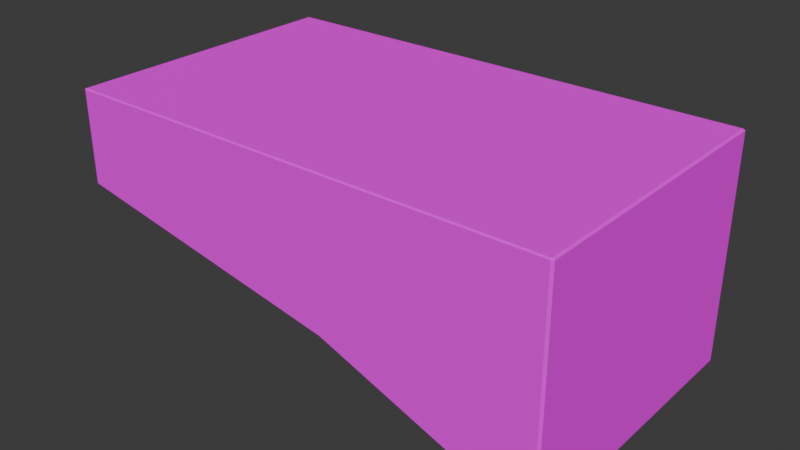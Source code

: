 # Source: beam_part1.blend  (saved by Blender 5.1.30; exported with 4.5.12 LTS)
import bpy
from mathutils import Matrix  # noqa: F401  (used for matrix-valued properties, if any)

bpy.ops.wm.read_factory_settings(use_empty=True)
scene = bpy.context.scene
scene.name = 'Scene'

# ---- collections
col_collection = bpy.data.collections.new('Collection'); scene.collection.children.link(col_collection)

# ---- images (referenced by path relative to the original .blend; pixels are not part of the script)
import os
ASSET_DIR = os.environ.get("B2B_ASSET_DIR", "")  # directory of the original .blend (textures are referenced by path, not embedded)
HERE = os.path.dirname(os.path.abspath(__file__))  # packed textures are extracted next to this script under _unpacked/

def load_image(name, relpath, width, height, colorspace="sRGB"):
    """Load a texture the original file referenced (path relative to the .blend, or extracted next to this script)."""
    p = next((c for c in (os.path.join(HERE, relpath), os.path.join(ASSET_DIR, relpath)) if relpath and os.path.exists(c)), "")
    if p:
        img = bpy.data.images.load(p, check_existing=True)
        img.name = name
    else:  # same state as the original file: an image datablock whose file is absent (Cycles renders it pink)
        img = bpy.data.images.new(name, width, height)
        img.source = "FILE"
        img.filepath = "//" + (relpath or name)
    img.colorspace_settings.name = colorspace
    return img
img_33421_jpg = load_image('33421.jpg', 'stylized_wood_texture/33421.jpg', 1024, 1024, 'sRGB')

# ---- materials (node trees are filled in below, after node groups)
mat_material_001 = bpy.data.materials.new('Material.001')

# ---- material node trees
mat_material_001.use_nodes = True; mat_material_001.node_tree.nodes.clear()
_N = mat_material_001.node_tree.nodes; _L = mat_material_001.node_tree.links
n0 = _N.new('ShaderNodeBsdfPrincipled'); n0.name = 'Principled BSDF'; n0.location = (-200, 100)
n0.inputs[2].default_value = 1.0
n0.inputs[3].default_value = 1.0
n1 = _N.new('ShaderNodeOutputMaterial'); n1.name = 'Material Output'; n1.location = (200, 100)
n2 = _N.new('ShaderNodeTexImage'); n2.name = 'Image Texture'; n2.location = (-490, 80)
n2.image = img_33421_jpg
n2.interpolation = 'Closest'
_L.new(n0.outputs[0], n1.inputs[0])
_L.new(n2.outputs[0], n0.inputs[0])
n1.is_active_output = True

# ---- world
world_world = bpy.data.worlds.new('World'); scene.world = world_world
world_world.use_nodes = True; world_world.node_tree.nodes.clear()
_N = world_world.node_tree.nodes; _L = world_world.node_tree.links
n0 = _N.new('ShaderNodeOutputWorld'); n0.name = 'World Output'; n0.location = (200, 100)
n1 = _N.new('ShaderNodeBackground'); n1.name = 'Background'; n1.location = (-200, 100)
n1.inputs[0].default_value = (0.05088, 0.05088, 0.05088, 1.0)
_L.new(n1.outputs[0], n0.inputs[0])
n0.is_active_output = True
world_world.color = (0.05088, 0.05088, 0.05088)
world_world.sun_shadow_jitter_overblur = 0.0

# ---- meshes
me_cube_001 = bpy.data.meshes.new('Cube.001')
me_cube_001.from_pydata([(-1.0, -1.0, 0.2006), (-1.0, -1.0, 1.0), (-1.0, 1.0, 0.2006), (-1.0, 1.0, 1.0), (1.0, -1.0, -0.9278), (1.0, -1.0, 1.0), (1.0, 1.0, -0.9278), (1.0, 1.0, 1.0), (0.1416, 1.0, -0.2479), (0.1416, 1.0, 1.0), (0.1416, -1.0, -0.2479), (0.1416, -1.0, 1.0)], [], [(0, 1, 3, 2), (8, 9, 7, 6), (6, 7, 5, 4), (10, 11, 1, 0), (8, 6, 4, 10), (9, 3, 1, 11), (7, 9, 11, 5), (2, 8, 10, 0), (4, 5, 11, 10), (2, 3, 9, 8)])
_uv = me_cube_001.uv_layers.new(name='UVMap')
_uv.uv.foreach_set('vector', [0.158, 0.4297, 0.158, 0.8293, 0.842, 0.8293, 0.842, 0.4297, 0.5291, 0.2054, 0.5291, 0.8293, 0.8227, 0.8293, 0.8227, -0.1346, 0.842, -0.1346, 0.842, 0.8293, 0.158, 0.8293, 0.158, -0.1346, 0.5291, 0.2054, 0.5291, 0.8293, 0.1386, 0.8293, 0.1386, 0.4297, 0.5291, 0.9987, 0.9599, 0.9987, 0.9599, -0.001346, 0.5291, -0.001346, 0.5291, 1.0, 0.1386, 1.0, 0.1386, 0.0, 0.5291, 0.0, 0.8227, 1.0, 0.5291, 1.0, 0.5291, 0.0, 0.8227, 0.0, 0.001385, 1.0, 0.5291, 0.9987, 0.5291, -0.001346, 0.001385, 0.0, 0.8227, -0.1346, 0.8227, 0.8293, 0.5291, 0.8293, 0.5291, 0.2054, 0.1386, 0.4297, 0.1386, 0.8293, 0.5291, 0.8293, 0.5291, 0.2054])
me_cube_001.materials.append(mat_material_001)
me_cube_001.update()

# ---- objects
ob_cube = bpy.data.objects.new('Cube', me_cube_001)

# ---- transforms, parenting, visibility, modifiers, constraints
ob_cube.location = (0.0, 0.0, 0.7051)
ob_cube.scale = (0.9222, 0.5357, 0.4374)
_m = ob_cube.modifiers.new('Bevel', 'BEVEL')
_m.width = 0.01
_m.width_pct = 0.01

# ---- collection membership
col_collection.objects.link(ob_cube)

# ---- scene / render settings (as saved in the file)
scene.frame_start = 1; scene.frame_end = 250; scene.frame_set(1)
scene.render.engine = 'BLENDER_EEVEE_NEXT'
scene.render.bake_bias = 0.0
scene.render.bake_samples = 0
scene.cycles.sampling_pattern = 'TABULATED_SOBOL'
scene.eevee.use_volume_custom_range = False
bpy.context.view_layer.update()

# ---- added for rendering (the .blend has no active camera and no usable light): camera, sun
cam_auto = bpy.data.cameras.new('AutoCamera')
cam_auto.lens = 50.0
cam_auto.sensor_width = 36.0
cam_auto.clip_end = 1000.0
ob_auto_camera = bpy.data.objects.new('AutoCamera', cam_auto)
scene.collection.objects.link(ob_auto_camera)
ob_auto_camera.location = (2.12122, -2.54546, 2.41926)
ob_auto_camera.rotation_euler = (1.09748, -7.21219e-08, 0.694738)
scene.camera = ob_auto_camera
light_auto_sun = bpy.data.lights.new('AutoSun', 'SUN')
light_auto_sun.energy = 3.0
light_auto_sun.angle = 0.0523599
ob_auto_sun = bpy.data.objects.new('AutoSun', light_auto_sun)
scene.collection.objects.link(ob_auto_sun)
ob_auto_sun.rotation_euler = (0.872665, 0.174533, 0.523599)
bpy.context.view_layer.update()

